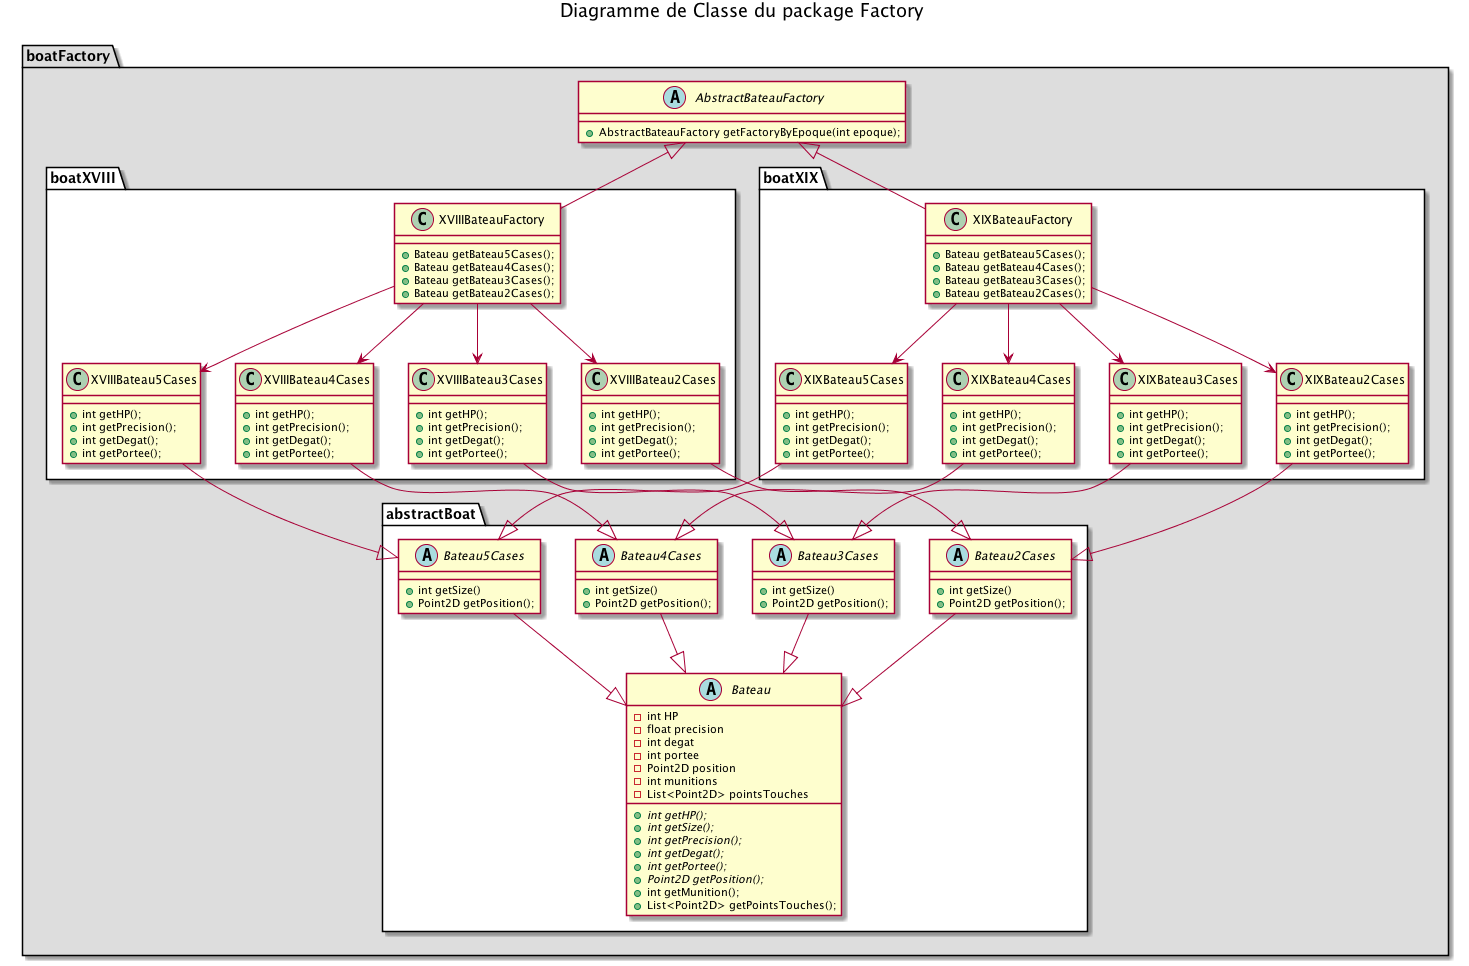

The diagram above was rendered by PlantUML. Its source (embedded in the PNG):
@startuml

title Diagramme de Classe du package Factory

package boatFactory #DDDDDD {
    
    abstract class AbstractBateauFactory {
        + AbstractBateauFactory getFactoryByEpoque(int epoque);
    }



    package boatXVIII #FFFFFF {

        class XVIIIBateauFactory {
            + Bateau getBateau5Cases();
            + Bateau getBateau4Cases();
            + Bateau getBateau3Cases();
            + Bateau getBateau2Cases();
        }

        class XVIIIBateau5Cases {
            + int getHP();
            + int getPrecision();
            + int getDegat();
            + int getPortee();
        }

        class XVIIIBateau4Cases {
            + int getHP();
            + int getPrecision();
            + int getDegat();
            + int getPortee();
        }

        class XVIIIBateau3Cases {
            + int getHP();
            + int getPrecision();
            + int getDegat();
            + int getPortee();
        }

        class XVIIIBateau2Cases {
            + int getHP();
            + int getPrecision();
            + int getDegat();
            + int getPortee();
        }
    }




    package boatXIX #FFFFFF {

        class XIXBateauFactory {
            + Bateau getBateau5Cases();
            + Bateau getBateau4Cases();
            + Bateau getBateau3Cases();
            + Bateau getBateau2Cases();
        }

        class XIXBateau2Cases {
            + int getHP();
            + int getPrecision();
            + int getDegat();
            + int getPortee();
        }

        class XIXBateau3Cases {
            + int getHP();
            + int getPrecision();
            + int getDegat();
            + int getPortee();
        }

        class XIXBateau4Cases {
            + int getHP();
            + int getPrecision();
            + int getDegat();
            + int getPortee();
        }

        class XIXBateau5Cases {
            + int getHP();
            + int getPrecision();
            + int getDegat();
            + int getPortee();
        }
    }





    package abstractBoat #FFFFFF {

        abstract class Bateau {
            - int HP
            - float precision
            - int degat
            - int portee
            - Point2D position
            - int munitions
            - List<Point2D> pointsTouches

            + {abstract} int getHP();
            + {abstract} int getSize();
            + {abstract} int getPrecision();
            + {abstract} int getDegat();
            + {abstract} int getPortee();
            + {abstract} Point2D getPosition();
            + int getMunition();
            + List<Point2D> getPointsTouches();
        }

        abstract class Bateau5Cases {
            + int getSize()
            + Point2D getPosition();
        }

        abstract class Bateau4Cases {
            + int getSize()
            + Point2D getPosition();
        }

        abstract class Bateau3Cases {
            + int getSize()
            + Point2D getPosition();
        }

        abstract class Bateau2Cases {
            + int getSize()
            + Point2D getPosition();
        }

    }










    XVIIIBateauFactory -up-|> AbstractBateauFactory
    XIXBateauFactory -up-|> AbstractBateauFactory


    XVIIIBateauFactory --> XVIIIBateau5Cases
    XIXBateauFactory --> XIXBateau5Cases

    XVIIIBateau5Cases --|> Bateau5Cases
    XIXBateau5Cases --|> Bateau5Cases

    Bateau5Cases -down-|> Bateau

    XVIIIBateauFactory --> XVIIIBateau4Cases
    XIXBateauFactory --> XIXBateau4Cases

    XVIIIBateau4Cases --|> Bateau4Cases
    XIXBateau4Cases --|> Bateau4Cases

    Bateau4Cases -down-|> Bateau

    XVIIIBateauFactory --> XVIIIBateau3Cases
    XIXBateauFactory --> XIXBateau3Cases

    XVIIIBateau3Cases --|> Bateau3Cases
    XIXBateau3Cases --|> Bateau3Cases

    Bateau3Cases -down-|> Bateau

    XVIIIBateauFactory --> XVIIIBateau2Cases
    XIXBateauFactory --> XIXBateau2Cases

    XVIIIBateau2Cases --|> Bateau2Cases
    XIXBateau2Cases --|> Bateau2Cases

    Bateau2Cases -down-|> Bateau






    XVIIIBateau5Cases -[hidden]right-> XVIIIBateau4Cases
    XVIIIBateau4Cases -[hidden]right-> XVIIIBateau3Cases
    XVIIIBateau3Cases -[hidden]right-> XVIIIBateau2Cases
    XVIIIBateau2Cases -[hidden]right-> XIXBateau5Cases
    XIXBateau5Cases -[hidden]right-> XIXBateau4Cases
    XIXBateau4Cases -[hidden]right-> XIXBateau3Cases
    XIXBateau3Cases -[hidden]right-> XIXBateau2Cases

    Bateau5Cases -[hidden]right-> Bateau4Cases
    Bateau4Cases -[hidden]right-> Bateau3Cases
    Bateau3Cases -[hidden]right-> Bateau2Cases


    





    

}

@enduml